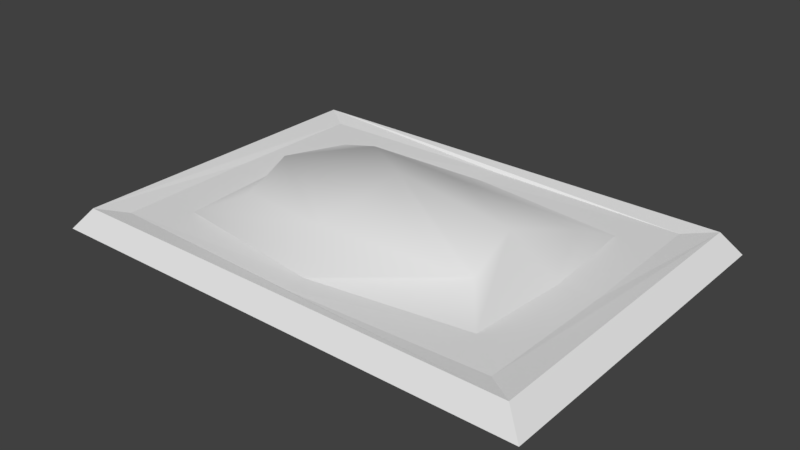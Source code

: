 # Source: meat.blend  (saved by Blender 2.79.0; exported with 4.5.12 LTS)
import bpy
from mathutils import Matrix  # noqa: F401  (used for matrix-valued properties, if any)

bpy.ops.wm.read_factory_settings(use_empty=True)
scene = bpy.context.scene
scene.name = 'Scene'

# ---- collections
col_collection_1 = bpy.data.collections.new('Collection 1'); scene.collection.children.link(col_collection_1)

# ---- world
world_world = bpy.data.worlds.new('World'); scene.world = world_world
world_world.color = (0.05088, 0.05088, 0.05088)
world_world.use_sun_shadow = False
world_world.sun_shadow_jitter_overblur = 0.0
world_world.cycles.sampling_method = 'MANUAL'

# ---- meshes
me_cube_001 = bpy.data.meshes.new('Cube.001')
me_cube_001.from_pydata([(-0.2288, -0.002989, -0.1602), (-0.2288, -0.002848, 0.1602), (-0.2833, 0.02896, -0.1983), (-0.2833, 0.02896, 0.1983), (0.2288, -0.002921, -0.1602), (0.2288, -0.002916, 0.1602), (0.2833, 0.02896, -0.1983), (0.2833, 0.02896, 0.1983), (-0.2626, 0.05359, 0.1838), (-0.2626, 0.05359, -0.1838), (0.2626, 0.05359, -0.1838), (0.2626, 0.05359, 0.1838), (-0.1146, 0.08489, 0.09678), (-0.1236, 0.06768, -0.103), (0.1647, 0.06947, -0.06995), (0.1488, 0.0746, 0.07691), (-0.23, 0.04998, 0.161), (-0.23, 0.04998, -0.161), (0.23, 0.04998, -0.161), (0.23, 0.04998, 0.161), (-0.2329, 0.0495, -3.67e-09), (1.11e-17, 0.04838, -0.1677), (1.11e-17, 0.04838, 0.1677), (0.2329, 0.0495, -3.67e-09), (-0.1639, 0.07914, -1.457e-09), (0.002721, 0.06174, -0.1017), (-0.00409, 0.08938, 0.1105), (0.1462, 0.09878, 0.01876), (-0.1824, 0.04928, 0.117), (-0.1824, 0.04928, -0.117), (0.1824, 0.04928, -0.117), (0.1824, 0.04928, 0.117), (0.1905, 0.04886, -3.73e-09), (1.132e-17, 0.04761, 0.1406), (1.132e-17, 0.04761, -0.1406), (-0.1905, 0.04886, -3.73e-09), (-0.01443, 0.09838, -0.01394)], [], [(0, 1, 3, 2), (7, 6, 10, 11), (6, 7, 5, 4), (4, 5, 1, 0), (2, 6, 4, 0), (7, 3, 1, 5), (11, 10, 18, 23, 19), (6, 2, 9, 10), (3, 7, 11, 8), (2, 3, 8, 9), (36, 26, 15, 27), (10, 9, 17, 21, 18), (8, 11, 19, 22, 16), (9, 8, 16, 20, 17), (35, 29, 17, 20), (34, 30, 18, 21), (33, 28, 16, 22), (32, 31, 19, 23), (30, 32, 23, 18), (14, 27, 32, 30), (27, 15, 31, 32), (31, 33, 22, 19), (15, 26, 33, 31), (26, 12, 28, 33), (29, 34, 21, 17), (13, 25, 34, 29), (25, 14, 30, 34), (28, 35, 20, 16), (12, 24, 35, 28), (24, 13, 29, 35), (25, 36, 27, 14), (13, 24, 36, 25), (24, 12, 26, 36)])
me_cube_001.polygons.foreach_set('use_smooth', [0, 0, 0, 0, 0, 0, 0, 0, 0, 0, 1, 0, 0, 0, 0, 0, 0, 0, 0, 1, 1, 0, 1, 1, 0, 1, 1, 0, 1, 1, 1, 1, 1])
_uv = me_cube_001.uv_layers.new(name='UVMap')
_uv.uv.foreach_set('vector', [0.1547, 0.9786, 0.144, 0.9786, 0.144, 0.9679, 0.1547, 0.9679, 0.103, 0.9663, 0.09231, 0.9663, 0.09231, 0.9556, 0.103, 0.9556, 0.1547, 0.9786, 0.144, 0.9786, 0.144, 0.9679, 0.1547, 0.9679, 0.03164, 0.9798, 0.02095, 0.9798, 0.02095, 0.9691, 0.03164, 0.9691, 0.1547, 0.9786, 0.144, 0.9786, 0.144, 0.9679, 0.1547, 0.9679, 0.1547, 0.9786, 0.144, 0.9786, 0.144, 0.9679, 0.1547, 0.9679, 0.09766, 0.9556, 0.09257, 0.9593, 0.09452, 0.9653, 0.1008, 0.9653, 0.1027, 0.9593, 0.103, 0.9663, 0.09231, 0.9663, 0.09231, 0.9556, 0.103, 0.9556, 0.103, 0.9663, 0.09231, 0.9663, 0.09231, 0.9556, 0.103, 0.9556, 0.103, 0.9663, 0.09231, 0.9663, 0.09231, 0.9556, 0.103, 0.9556, 0.1141, 0.9097, 0.1034, 0.9097, 0.1034, 0.899, 0.1141, 0.899, 0.09766, 0.9556, 0.09257, 0.9593, 0.09452, 0.9653, 0.1008, 0.9653, 0.1027, 0.9593, 0.09766, 0.9556, 0.09257, 0.9593, 0.09452, 0.9653, 0.1008, 0.9653, 0.1027, 0.9593, 0.09766, 0.9556, 0.09257, 0.9593, 0.09452, 0.9653, 0.1008, 0.9653, 0.1027, 0.9593, 0.1584, 0.9687, 0.1477, 0.9687, 0.1477, 0.9581, 0.1584, 0.9581, 0.1584, 0.9687, 0.1477, 0.9687, 0.1477, 0.9581, 0.1584, 0.9581, 0.1584, 0.9687, 0.1477, 0.9687, 0.1477, 0.9581, 0.1584, 0.9581, 0.1584, 0.9687, 0.1477, 0.9687, 0.1477, 0.9581, 0.1584, 0.9581, 0.1584, 0.9687, 0.1477, 0.9687, 0.1477, 0.9581, 0.1584, 0.9581, 0.03656, 0.9171, 0.02587, 0.9171, 0.02587, 0.9064, 0.03656, 0.9064, 0.03656, 0.9171, 0.02587, 0.9171, 0.02587, 0.9064, 0.03656, 0.9064, 0.1584, 0.9687, 0.1477, 0.9687, 0.1477, 0.9581, 0.1584, 0.9581, 0.03656, 0.9171, 0.02587, 0.9171, 0.02587, 0.9064, 0.03656, 0.9064, 0.03656, 0.9171, 0.02587, 0.9171, 0.02587, 0.9064, 0.03656, 0.9064, 0.1584, 0.9687, 0.1477, 0.9687, 0.1477, 0.9581, 0.1584, 0.9581, 0.03656, 0.9171, 0.02587, 0.9171, 0.02587, 0.9064, 0.03656, 0.9064, 0.03656, 0.9171, 0.02587, 0.9171, 0.02587, 0.9064, 0.03656, 0.9064, 0.1584, 0.9687, 0.1477, 0.9687, 0.1477, 0.9581, 0.1584, 0.9581, 0.03656, 0.9171, 0.02587, 0.9171, 0.02587, 0.9064, 0.03656, 0.9064, 0.03656, 0.9171, 0.02587, 0.9171, 0.02587, 0.9064, 0.03656, 0.9064, 0.1141, 0.9097, 0.1034, 0.9097, 0.1034, 0.899, 0.1141, 0.899, 0.1141, 0.9097, 0.1034, 0.9097, 0.1034, 0.899, 0.1141, 0.899, 0.1141, 0.9097, 0.1034, 0.9097, 0.1034, 0.899, 0.1141, 0.899])
me_cube_001.use_remesh_preserve_volume = False
me_cube_001.use_remesh_preserve_attributes = False
me_cube_001.use_mirror_vertex_groups = False
me_cube_001.update()

# ---- objects
ob_meat = bpy.data.objects.new('meat', me_cube_001)

# ---- transforms, parenting, visibility, modifiers, constraints
ob_meat.location = (0.0, 0.0, 0.0)
ob_meat.rotation_euler = (1.571, 2.22e-16, 2.22e-16)
ob_meat.lineart.crease_threshold = 0.0

# ---- collection membership
col_collection_1.objects.link(ob_meat)

# ---- scene / render settings (as saved in the file)
scene.frame_start = 1; scene.frame_end = 250; scene.frame_set(1)
scene.render.engine = 'BLENDER_EEVEE_NEXT'
scene.render.resolution_percentage = 50
scene.render.dither_intensity = 0.0
scene.cycles.use_denoising = False
scene.cycles.samples = 128
scene.cycles.sampling_pattern = 'TABULATED_SOBOL'
scene.cycles.use_adaptive_sampling = False
scene.cycles.use_light_tree = False
scene.cycles.blur_glossy = 0.0
scene.cycles.sample_clamp_indirect = 0.0
scene.view_settings.view_transform = 'Standard'
bpy.context.view_layer.update()

# ---- added for rendering (the .blend has no active camera and no usable light): camera, sun
cam_auto = bpy.data.cameras.new('AutoCamera')
cam_auto.lens = 50.0
cam_auto.sensor_width = 36.0
cam_auto.clip_end = 1000.0
ob_auto_camera = bpy.data.objects.new('AutoCamera', cam_auto)
scene.collection.objects.link(ob_auto_camera)
ob_auto_camera.location = (0.646733, -0.776079, 0.56528)
ob_auto_camera.rotation_euler = (1.09748, -7.21219e-08, 0.694738)
scene.camera = ob_auto_camera
light_auto_sun = bpy.data.lights.new('AutoSun', 'SUN')
light_auto_sun.energy = 3.0
light_auto_sun.angle = 0.0523599
ob_auto_sun = bpy.data.objects.new('AutoSun', light_auto_sun)
scene.collection.objects.link(ob_auto_sun)
ob_auto_sun.rotation_euler = (0.872665, 0.174533, 0.523599)
bpy.context.view_layer.update()
